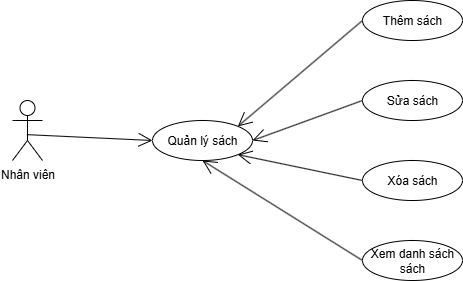

The diagram above was exported from draw.io. Its source (the exported page's mxGraphModel, read from the mxfile embedded in the PNG):
<mxGraphModel dx="1371" dy="790" grid="1" gridSize="10" guides="1" tooltips="1" connect="1" arrows="1" fold="1" page="1" pageScale="1" pageWidth="850" pageHeight="1100" math="0" shadow="0">
  <root>
    <mxCell id="0" />
    <mxCell id="1" parent="0" />
    <mxCell id="PAxcHnowS14-wUay5OJ0-1" value="Nhân viên" style="shape=umlActor;verticalLabelPosition=bottom;verticalAlign=top;html=1;" parent="1" vertex="1">
      <mxGeometry x="50" y="380" width="30" height="60" as="geometry" />
    </mxCell>
    <mxCell id="PAxcHnowS14-wUay5OJ0-4" value="Thêm sách" style="ellipse;whiteSpace=wrap;html=1;" parent="1" vertex="1">
      <mxGeometry x="400" y="280" width="100" height="40" as="geometry" />
    </mxCell>
    <mxCell id="PAxcHnowS14-wUay5OJ0-6" value="Sửa sách" style="ellipse;whiteSpace=wrap;html=1;" parent="1" vertex="1">
      <mxGeometry x="400" y="360" width="100" height="40" as="geometry" />
    </mxCell>
    <mxCell id="PAxcHnowS14-wUay5OJ0-7" value="Xóa sách" style="ellipse;whiteSpace=wrap;html=1;" parent="1" vertex="1">
      <mxGeometry x="400" y="440" width="100" height="40" as="geometry" />
    </mxCell>
    <mxCell id="y2yqwoTLKHB4_eC2iRVy-4" value="Xem danh sách sách" style="ellipse;whiteSpace=wrap;html=1;" parent="1" vertex="1">
      <mxGeometry x="400" y="520" width="100" height="40" as="geometry" />
    </mxCell>
    <mxCell id="y2yqwoTLKHB4_eC2iRVy-7" value="Quản lý sách" style="ellipse;whiteSpace=wrap;html=1;" parent="1" vertex="1">
      <mxGeometry x="190" y="400" width="100" height="40" as="geometry" />
    </mxCell>
    <mxCell id="y2yqwoTLKHB4_eC2iRVy-8" value="" style="endArrow=open;endFill=1;endSize=12;html=1;rounded=0;exitX=0.481;exitY=0.569;exitDx=0;exitDy=0;exitPerimeter=0;entryX=0;entryY=0.5;entryDx=0;entryDy=0;" parent="1" source="PAxcHnowS14-wUay5OJ0-1" target="y2yqwoTLKHB4_eC2iRVy-7" edge="1">
      <mxGeometry width="160" relative="1" as="geometry">
        <mxPoint x="280" y="430" as="sourcePoint" />
        <mxPoint x="440" y="430" as="targetPoint" />
      </mxGeometry>
    </mxCell>
    <mxCell id="y2yqwoTLKHB4_eC2iRVy-9" value="" style="endArrow=open;endFill=1;endSize=12;html=1;rounded=0;exitX=0;exitY=0.5;exitDx=0;exitDy=0;entryX=1;entryY=1;entryDx=0;entryDy=0;" parent="1" source="PAxcHnowS14-wUay5OJ0-7" target="y2yqwoTLKHB4_eC2iRVy-7" edge="1">
      <mxGeometry width="160" relative="1" as="geometry">
        <mxPoint x="280" y="430" as="sourcePoint" />
        <mxPoint x="380" y="420" as="targetPoint" />
      </mxGeometry>
    </mxCell>
    <mxCell id="y2yqwoTLKHB4_eC2iRVy-10" value="" style="endArrow=open;endFill=1;endSize=12;html=1;rounded=0;exitX=0;exitY=0.5;exitDx=0;exitDy=0;entryX=0.5;entryY=1;entryDx=0;entryDy=0;" parent="1" source="y2yqwoTLKHB4_eC2iRVy-4" target="y2yqwoTLKHB4_eC2iRVy-7" edge="1">
      <mxGeometry width="160" relative="1" as="geometry">
        <mxPoint x="410" y="470" as="sourcePoint" />
        <mxPoint x="300" y="430" as="targetPoint" />
      </mxGeometry>
    </mxCell>
    <mxCell id="y2yqwoTLKHB4_eC2iRVy-11" value="" style="endArrow=open;endFill=1;endSize=12;html=1;rounded=0;exitX=0;exitY=0.5;exitDx=0;exitDy=0;entryX=1;entryY=0.5;entryDx=0;entryDy=0;" parent="1" source="PAxcHnowS14-wUay5OJ0-6" target="y2yqwoTLKHB4_eC2iRVy-7" edge="1">
      <mxGeometry width="160" relative="1" as="geometry">
        <mxPoint x="410" y="470" as="sourcePoint" />
        <mxPoint x="290" y="470" as="targetPoint" />
      </mxGeometry>
    </mxCell>
    <mxCell id="y2yqwoTLKHB4_eC2iRVy-12" value="" style="endArrow=open;endFill=1;endSize=12;html=1;rounded=0;exitX=0;exitY=0.5;exitDx=0;exitDy=0;entryX=1;entryY=0;entryDx=0;entryDy=0;" parent="1" source="PAxcHnowS14-wUay5OJ0-4" target="y2yqwoTLKHB4_eC2iRVy-7" edge="1">
      <mxGeometry width="160" relative="1" as="geometry">
        <mxPoint x="410" y="390" as="sourcePoint" />
        <mxPoint x="300" y="430" as="targetPoint" />
      </mxGeometry>
    </mxCell>
  </root>
</mxGraphModel>